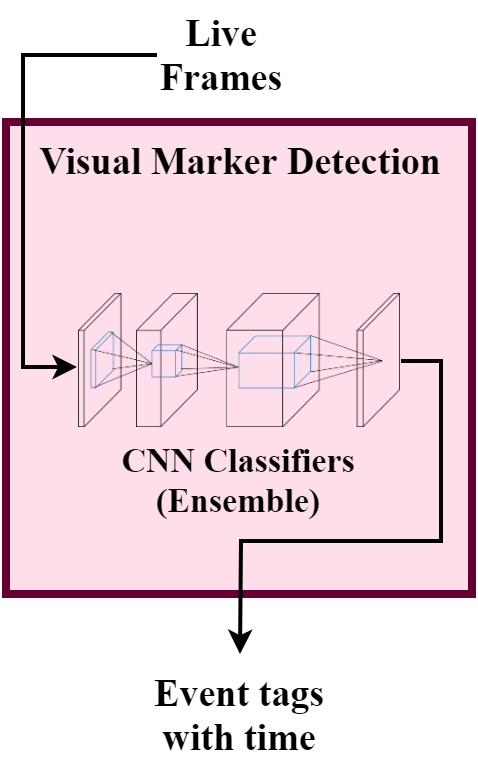

The diagram above was exported from draw.io. Its source (the exported page's mxGraphModel, read from the mxfile embedded in the PNG):
<mxGraphModel dx="840" dy="435" grid="1" gridSize="10" guides="1" tooltips="1" connect="1" arrows="1" fold="1" page="1" pageScale="1" pageWidth="1169" pageHeight="827" math="0" shadow="0">
  <root>
    <mxCell id="0" />
    <mxCell id="1" parent="0" />
    <mxCell id="2" value="&lt;b&gt;&lt;font style=&quot;font-size: 19px&quot; face=&quot;Times New Roman&quot;&gt;Live Frames&lt;/font&gt;&lt;/b&gt;" style="ellipse;whiteSpace=wrap;html=1;dashed=1;strokeWidth=3;fillColor=none;strokeColor=none;" vertex="1" parent="1">
      <mxGeometry x="537" y="1060" width="65" height="49" as="geometry" />
    </mxCell>
    <mxCell id="3" value="&lt;div style=&quot;text-align: center&quot;&gt;&lt;font style=&quot;font-size: 19px&quot;&gt;Visual Marker Detection&lt;/font&gt;&lt;/div&gt;" style="rounded=0;whiteSpace=wrap;html=1;fontFamily=Times New Roman;fontStyle=1;labelBorderColor=none;fontSize=17;strokeWidth=4;fillColor=#FFDEEC;strokeColor=#660033;verticalAlign=top;gradientColor=none;gradientDirection=south;" vertex="1" parent="1">
      <mxGeometry x="461.5" y="1118.5" width="233" height="236" as="geometry" />
    </mxCell>
    <mxCell id="4" value="&lt;font face=&quot;Times New Roman&quot; size=&quot;1&quot;&gt;&lt;b style=&quot;font-size: 19px&quot;&gt;Event tags with time&lt;/b&gt;&lt;/font&gt;" style="ellipse;whiteSpace=wrap;html=1;dashed=1;strokeWidth=1;fillColor=none;strokeColor=none;" vertex="1" parent="1">
      <mxGeometry x="521" y="1384.5" width="115" height="61" as="geometry" />
    </mxCell>
    <mxCell id="5" style="edgeStyle=orthogonalEdgeStyle;rounded=0;html=1;jettySize=auto;orthogonalLoop=1;startArrow=classic;startFill=1;endArrow=none;endFill=0;exitX=-0.004;exitY=0.549;exitDx=0;exitDy=0;exitPerimeter=0;strokeWidth=2;" edge="1" source="7" target="2" parent="1">
      <mxGeometry relative="1" as="geometry">
        <Array as="points">
          <mxPoint x="470" y="1241" />
          <mxPoint x="470" y="1085" />
        </Array>
      </mxGeometry>
    </mxCell>
    <mxCell id="6" style="edgeStyle=orthogonalEdgeStyle;rounded=0;html=1;exitX=1;exitY=0.5;exitDx=0;exitDy=0;startArrow=none;startFill=0;endArrow=classic;endFill=1;jettySize=auto;orthogonalLoop=1;strokeWidth=2;" edge="1" source="7" target="4" parent="1">
      <mxGeometry relative="1" as="geometry" />
    </mxCell>
    <mxCell id="7" value="" style="shape=image;imageAspect=0;aspect=fixed;verticalLabelPosition=bottom;verticalAlign=top;rounded=1;strokeColor=#1A3300;strokeWidth=1;fillColor=#FFCFE2;gradientColor=#EBACC7;image=http://corochann.com/wp-content/uploads/2017/04/cnn_diagram.png;imageBorder=none;" vertex="1" parent="1">
      <mxGeometry x="498" y="1204.5" width="161" height="67" as="geometry" />
    </mxCell>
    <mxCell id="8" value="&lt;b&gt;&lt;font face=&quot;Times New Roman&quot; style=&quot;font-size: 17px&quot;&gt;CNN Classifiers (Ensemble)&lt;/font&gt;&lt;/b&gt;" style="text;html=1;strokeColor=none;fillColor=none;align=center;verticalAlign=middle;whiteSpace=wrap;rounded=0;" vertex="1" parent="1">
      <mxGeometry x="512.5" y="1286.5" width="130" height="23" as="geometry" />
    </mxCell>
  </root>
</mxGraphModel>